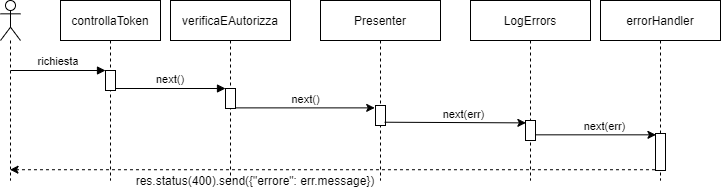

The diagram above was exported from draw.io. Its source (the exported page's mxGraphModel, read from the mxfile embedded in the PNG):
<mxGraphModel dx="1024" dy="592" grid="1" gridSize="10" guides="1" tooltips="1" connect="1" arrows="1" fold="1" page="1" pageScale="1" pageWidth="750" pageHeight="200" math="0" shadow="0">
  <root>
    <mxCell id="0" />
    <mxCell id="1" parent="0" />
    <mxCell id="3nuBFxr9cyL0pnOWT2aG-1" value="controllaToken" style="shape=umlLifeline;perimeter=lifelinePerimeter;container=1;collapsible=0;recursiveResize=0;rounded=0;shadow=0;strokeWidth=1;" parent="1" vertex="1">
      <mxGeometry x="70" y="10" width="100" height="180" as="geometry" />
    </mxCell>
    <mxCell id="3nuBFxr9cyL0pnOWT2aG-2" value="" style="points=[];perimeter=orthogonalPerimeter;rounded=0;shadow=0;strokeWidth=1;" parent="3nuBFxr9cyL0pnOWT2aG-1" vertex="1">
      <mxGeometry x="45" y="70" width="10" height="20" as="geometry" />
    </mxCell>
    <mxCell id="3nuBFxr9cyL0pnOWT2aG-3" value="richiesta" style="verticalAlign=bottom;startArrow=none;endArrow=block;startSize=8;shadow=0;strokeWidth=1;startFill=0;" parent="3nuBFxr9cyL0pnOWT2aG-1" target="3nuBFxr9cyL0pnOWT2aG-2" edge="1">
      <mxGeometry relative="1" as="geometry">
        <mxPoint x="-50" y="70" as="sourcePoint" />
      </mxGeometry>
    </mxCell>
    <mxCell id="3nuBFxr9cyL0pnOWT2aG-5" value="verificaEAutorizza" style="shape=umlLifeline;perimeter=lifelinePerimeter;container=1;collapsible=0;recursiveResize=0;rounded=0;shadow=0;strokeWidth=1;" parent="1" vertex="1">
      <mxGeometry x="180" y="10" width="120" height="180" as="geometry" />
    </mxCell>
    <mxCell id="3nuBFxr9cyL0pnOWT2aG-6" value="" style="points=[];perimeter=orthogonalPerimeter;rounded=0;shadow=0;strokeWidth=1;" parent="3nuBFxr9cyL0pnOWT2aG-5" vertex="1">
      <mxGeometry x="55" y="88" width="10" height="20" as="geometry" />
    </mxCell>
    <mxCell id="3nuBFxr9cyL0pnOWT2aG-8" value="next()" style="verticalAlign=bottom;endArrow=block;entryX=0;entryY=0;shadow=0;strokeWidth=1;" parent="1" source="3nuBFxr9cyL0pnOWT2aG-2" target="3nuBFxr9cyL0pnOWT2aG-6" edge="1">
      <mxGeometry relative="1" as="geometry">
        <mxPoint x="225" y="90" as="sourcePoint" />
      </mxGeometry>
    </mxCell>
    <mxCell id="I0UnadpHwHAo0U7TgTAO-11" value="" style="endArrow=classic;html=1;entryX=-0.079;entryY=0.119;entryDx=0;entryDy=0;entryPerimeter=0;" parent="1" source="3nuBFxr9cyL0pnOWT2aG-6" target="oCXJxTYjnUIhj9z09GGG-2" edge="1">
      <mxGeometry width="50" height="50" relative="1" as="geometry">
        <mxPoint x="390" y="170" as="sourcePoint" />
        <mxPoint x="367.30999999999995" y="117.36800000000005" as="targetPoint" />
      </mxGeometry>
    </mxCell>
    <mxCell id="RCQwjvbK-opEQI7XhyIf-3" value="next()" style="edgeLabel;html=1;align=center;verticalAlign=middle;resizable=0;points=[];" parent="I0UnadpHwHAo0U7TgTAO-11" vertex="1" connectable="0">
      <mxGeometry x="0.0769" y="1" relative="1" as="geometry">
        <mxPoint x="-6" y="-8" as="offset" />
      </mxGeometry>
    </mxCell>
    <mxCell id="I0UnadpHwHAo0U7TgTAO-14" value="" style="endArrow=classic;html=1;exitX=-0.052;exitY=0.979;exitDx=0;exitDy=0;exitPerimeter=0;dashed=1;" parent="1" source="eRHaunnUAi0xWXguKpmP-4" target="ORHYevbMertGpeRlZNOT-1" edge="1">
      <mxGeometry width="50" height="50" relative="1" as="geometry">
        <mxPoint x="506.0999999999999" y="229.64" as="sourcePoint" />
        <mxPoint x="40" y="169" as="targetPoint" />
      </mxGeometry>
    </mxCell>
    <mxCell id="I0UnadpHwHAo0U7TgTAO-15" value="res.status(400).send({&quot;errore&quot;: err.message})" style="text;html=1;strokeColor=none;fillColor=none;align=center;verticalAlign=middle;whiteSpace=wrap;rounded=0;" parent="1" vertex="1">
      <mxGeometry x="130" y="180" width="270" height="20" as="geometry" />
    </mxCell>
    <mxCell id="eRHaunnUAi0xWXguKpmP-1" value="LogErrors" style="shape=umlLifeline;perimeter=lifelinePerimeter;container=1;collapsible=0;recursiveResize=0;rounded=0;shadow=0;strokeWidth=1;" parent="1" vertex="1">
      <mxGeometry x="480" y="10" width="120" height="180" as="geometry" />
    </mxCell>
    <mxCell id="eRHaunnUAi0xWXguKpmP-2" value="" style="points=[];perimeter=orthogonalPerimeter;rounded=0;shadow=0;strokeWidth=1;" parent="eRHaunnUAi0xWXguKpmP-1" vertex="1">
      <mxGeometry x="55" y="120" width="10" height="20" as="geometry" />
    </mxCell>
    <mxCell id="eRHaunnUAi0xWXguKpmP-3" value="errorHandler" style="shape=umlLifeline;perimeter=lifelinePerimeter;container=1;collapsible=0;recursiveResize=0;rounded=0;shadow=0;strokeWidth=1;" parent="1" vertex="1">
      <mxGeometry x="610" y="10" width="120" height="180" as="geometry" />
    </mxCell>
    <mxCell id="eRHaunnUAi0xWXguKpmP-4" value="" style="points=[];perimeter=orthogonalPerimeter;rounded=0;shadow=0;strokeWidth=1;" parent="eRHaunnUAi0xWXguKpmP-3" vertex="1">
      <mxGeometry x="55" y="133" width="10" height="37" as="geometry" />
    </mxCell>
    <mxCell id="eRHaunnUAi0xWXguKpmP-5" value="" style="endArrow=classic;html=1;entryX=0.044;entryY=0.036;entryDx=0;entryDy=0;entryPerimeter=0;" parent="1" source="eRHaunnUAi0xWXguKpmP-2" target="eRHaunnUAi0xWXguKpmP-4" edge="1">
      <mxGeometry width="50" height="50" relative="1" as="geometry">
        <mxPoint x="310" y="190" as="sourcePoint" />
        <mxPoint x="360" y="140" as="targetPoint" />
      </mxGeometry>
    </mxCell>
    <mxCell id="eRHaunnUAi0xWXguKpmP-6" value="next(err)" style="edgeLabel;html=1;align=center;verticalAlign=middle;resizable=0;points=[];" parent="eRHaunnUAi0xWXguKpmP-5" vertex="1" connectable="0">
      <mxGeometry x="-0.0714" y="-2" relative="1" as="geometry">
        <mxPoint x="12" y="-11" as="offset" />
      </mxGeometry>
    </mxCell>
    <mxCell id="ORHYevbMertGpeRlZNOT-1" value="" style="shape=umlLifeline;participant=umlActor;perimeter=lifelinePerimeter;whiteSpace=wrap;html=1;container=1;collapsible=0;recursiveResize=0;verticalAlign=top;spacingTop=36;outlineConnect=0;" parent="1" vertex="1">
      <mxGeometry x="10" y="10" width="20" height="180" as="geometry" />
    </mxCell>
    <mxCell id="oCXJxTYjnUIhj9z09GGG-1" value="Presenter" style="shape=umlLifeline;perimeter=lifelinePerimeter;container=1;collapsible=0;recursiveResize=0;rounded=0;shadow=0;strokeWidth=1;" vertex="1" parent="1">
      <mxGeometry x="330" y="10" width="120" height="180" as="geometry" />
    </mxCell>
    <mxCell id="oCXJxTYjnUIhj9z09GGG-2" value="" style="points=[];perimeter=orthogonalPerimeter;rounded=0;shadow=0;strokeWidth=1;" vertex="1" parent="oCXJxTYjnUIhj9z09GGG-1">
      <mxGeometry x="55" y="105" width="10" height="20" as="geometry" />
    </mxCell>
    <mxCell id="oCXJxTYjnUIhj9z09GGG-3" value="" style="endArrow=classic;html=1;entryX=0.038;entryY=0.119;entryDx=0;entryDy=0;entryPerimeter=0;exitX=0.914;exitY=0.836;exitDx=0;exitDy=0;exitPerimeter=0;" edge="1" parent="1" source="oCXJxTYjnUIhj9z09GGG-2" target="eRHaunnUAi0xWXguKpmP-2">
      <mxGeometry width="50" height="50" relative="1" as="geometry">
        <mxPoint x="555" y="144.332" as="sourcePoint" />
        <mxPoint x="675.44" y="144.332" as="targetPoint" />
      </mxGeometry>
    </mxCell>
    <mxCell id="oCXJxTYjnUIhj9z09GGG-4" value="next(err)" style="edgeLabel;html=1;align=center;verticalAlign=middle;resizable=0;points=[];" vertex="1" connectable="0" parent="oCXJxTYjnUIhj9z09GGG-3">
      <mxGeometry x="-0.0714" y="-2" relative="1" as="geometry">
        <mxPoint x="12" y="-11" as="offset" />
      </mxGeometry>
    </mxCell>
  </root>
</mxGraphModel>